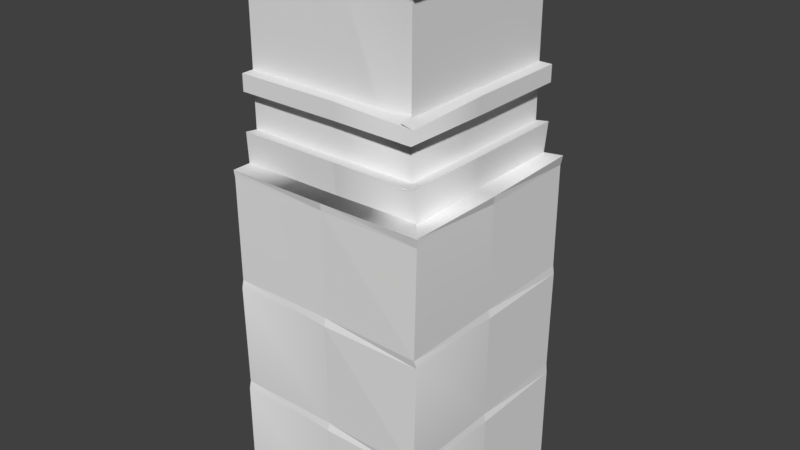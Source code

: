 # Source: Wall_Large1_Corner.blend  (saved by Blender 2.78.0; exported with 4.5.12 LTS)
import bpy
from mathutils import Matrix  # noqa: F401  (used for matrix-valued properties, if any)

bpy.ops.wm.read_factory_settings(use_empty=True)
scene = bpy.context.scene
scene.name = 'Scene'

# ---- collections
col_collection_1 = bpy.data.collections.new('Collection 1'); scene.collection.children.link(col_collection_1)

# ---- world
world_world = bpy.data.worlds.new('World'); scene.world = world_world
world_world.color = (0.05088, 0.05088, 0.05088)
world_world.use_sun_shadow = False
world_world.sun_shadow_jitter_overblur = 0.0
world_world.cycles.sampling_method = 'MANUAL'

# ---- meshes
me_scene_007 = bpy.data.meshes.new('Scene.007')
me_scene_007.from_pydata([(-196.8, 649.6, 2.445), (-196.8, 649.6, 39.57), (3.292, 649.6, 39.57), (203.1, 652.0, 40.79), (3.292, 634.7, 37.1), (-196.8, 634.7, 37.1), (-196.8, 1012.0, -18.85), (-110.3, 812.1, -18.85), (-128.0, 812.1, -18.85), (89.79, 812.1, -18.85), (72.17, 812.1, -18.85), (3.222, 649.6, 1.307), (-196.8, 780.0, -18.85), (3.19, 705.0, -18.85), (-196.8, 705.0, -18.85), (3.19, 780.0, -18.85), (-196.8, 1043.0, -18.85), (-196.8, 1043.0, -43.34), (-196.8, 1062.0, -18.85), (-196.8, 1062.0, -43.34), (-196.8, 1042.0, 7.368), (-196.8, 1012.0, 2.445), (3.223, 1043.0, -18.85), (3.223, 1012.0, 2.445), (3.19, 1012.0, -18.85), (-196.8, 780.0, 5.342), (-196.8, 812.1, 5.342), (-196.8, 812.1, -18.85), (-196.8, 708.4, 5.578), (-152.7, 649.6, 2.445), (3.19, 812.1, -18.85), (-38.67, 1043.0, -43.34), (-97.8, 1043.0, -43.34), (-73.8, 1043.0, -43.34), (3.223, 1063.0, -46.33), (167.9, 708.8, 7.617), (145.2, 705.0, -18.85), (145.2, 780.0, -18.85), (3.292, 1043.0, -43.34), (3.292, 1062.0, -18.85), (3.292, 1042.0, 7.368), (144.8, 1043.0, -17.54), (3.292, 780.0, 5.342), (3.292, 812.1, 5.342), (3.292, 708.4, 5.578), (47.45, 649.6, 2.445), (170.5, 1043.0, 5.565), (161.5, 1043.0, -43.34), (102.3, 1043.0, -43.34), (126.3, 1043.0, -43.34), (145.1, 1063.0, -46.33), (201.8, 634.9, 38.67), (-196.8, 433.7, 35.9), (-196.8, 418.7, 39.46), (3.292, 433.7, 35.9), (3.292, 418.7, 39.46), (203.3, 419.2, 38.98), (-196.8, 216.1, 35.9), (3.292, 216.1, 35.9), (-196.8, 201.1, 39.46), (3.292, 201.1, 39.46), (203.3, 201.6, 38.98), (-196.8, 1.605, 38.98), (203.3, 1.605, 38.98), (3.258, 1.605, 38.98), (165.7, 645.0, 37.98), (202.8, 649.6, -159.4), (204.1, 654.3, -359.5), (164.6, 649.6, -359.5), (200.4, 634.7, -159.4), (199.9, 435.2, -359.5), (144.4, 812.1, -45.79), (144.4, 812.1, -28.16), (144.4, 812.1, -359.5), (144.4, 812.1, -245.9), (144.4, 812.1, -228.3), (164.6, 649.6, -159.3), (144.4, 705.0, -159.3), (144.4, 780.0, -159.3), (144.4, 1062.0, -16.23), (119.9, 1062.0, -16.23), (165.7, 1012.0, 2.486), (144.4, 1043.0, -159.4), (165.7, 1012.0, -159.3), (144.4, 1012.0, -159.3), (165.7, 649.6, -3.443), (144.4, 812.1, -159.3), (119.9, 1043.0, -117.5), (119.9, 1043.0, -58.33), (119.9, 1043.0, -82.33), (116.9, 1063.0, -159.4), (170.2, 709.2, -359.5), (144.4, 705.0, -359.5), (144.4, 780.0, -359.5), (119.9, 1043.0, -159.4), (144.4, 1062.0, -159.4), (170.6, 1042.0, -159.4), (147.7, 1063.0, -359.5), (144.4, 1043.0, -359.5), (165.7, 1012.0, -359.5), (144.4, 1012.0, -359.5), (169.8, 780.0, -359.5), (168.6, 780.0, -159.4), (168.6, 812.1, -159.4), (169.8, 812.1, -359.5), (168.8, 708.4, -159.4), (165.7, 649.6, -203.6), (171.9, 1043.0, -359.5), (119.9, 1043.0, -317.6), (119.9, 1043.0, -258.5), (119.9, 1043.0, -282.5), (116.9, 1063.0, -359.5), (199.9, 635.2, -359.5), (199.1, 433.7, 40.72), (199.2, 433.7, -159.4), (202.7, 418.7, -159.4), (202.3, 419.2, -359.5), (199.1, 216.1, 40.72), (199.2, 216.1, -159.4), (200.5, 220.7, -359.5), (202.7, 201.1, -159.4), (202.3, 201.6, -359.5), (202.3, 1.605, -359.5), (202.2, 1.605, -159.4), (144.4, 953.7, -17.73), (144.4, 877.0, -17.73), (144.4, 842.4, -17.73), (144.4, 813.6, -17.73), (144.4, 1010.0, -17.73), (168.6, 806.9, 8.336), (164.7, 780.0, 8.336), (144.4, 780.0, 8.336), (148.4, 705.5, 8.336), (144.4, 812.1, 8.336)], [(47, 49), (48, 49), (38, 47), (38, 48), (45, 11), (29, 0), (106, 76)], [(2, 11, 0, 1), (1, 4, 2), (1, 5, 4), (3, 85, 11, 2), (2, 51, 3), (2, 4, 51), (113, 4, 54), (5, 54, 4), (113, 51, 4), (5, 52, 54), (6, 7, 30), (7, 6, 8), (8, 6, 27), (6, 30, 24), (24, 9, 72), (9, 24, 10), (10, 24, 30), (24, 72, 128), (11, 44, 28, 0), (12, 14, 13), (12, 13, 15), (18, 22, 39), (18, 16, 22), (6, 23, 21), (6, 24, 23), (42, 26, 25), (42, 43, 26), (44, 14, 28), (44, 13, 14), (5, 1, 0), (7, 43, 30), (43, 7, 8), (43, 8, 27), (43, 27, 26), (15, 25, 12), (15, 42, 25), (16, 40, 22), (16, 20, 40), (20, 23, 40), (20, 21, 23), (31, 17, 32), (31, 32, 33), (19, 39, 34), (19, 18, 39), (85, 35, 44, 11), (15, 13, 36), (15, 36, 37), (39, 41, 79), (39, 22, 41), (24, 81, 23), (24, 128, 81), (130, 43, 42), (130, 129, 43), (35, 13, 44), (35, 36, 13), (4, 2, 11), (9, 129, 72), (129, 9, 10), (129, 10, 30), (129, 30, 43), (37, 42, 15), (37, 130, 42), (22, 46, 41), (22, 40, 46), (40, 81, 46), (40, 23, 81), (34, 79, 50), (34, 39, 79), (52, 55, 54), (52, 53, 55), (54, 56, 113), (54, 55, 56), (117, 55, 58), (53, 58, 55), (117, 56, 55), (53, 57, 58), (57, 60, 58), (57, 59, 60), (58, 61, 117), (58, 60, 61), (63, 60, 64), (59, 64, 60), (63, 61, 60), (59, 62, 64), (66, 76, 65, 3), (3, 69, 66), (3, 51, 69), (67, 68, 76, 66), (66, 112, 67), (66, 69, 112), (70, 69, 114), (51, 114, 69), (70, 112, 69), (51, 113, 114), (71, 125, 126, 72), (72, 126, 127, 133), (84, 74, 73), (74, 84, 75), (75, 84, 86), (84, 73, 100), (76, 105, 35, 85, 65), (79, 82, 95), (79, 41, 82), (128, 83, 81), (128, 84, 83), (102, 129, 130), (102, 103, 129), (105, 132, 35), (105, 77, 36, 132), (51, 3, 65), (71, 103, 86), (103, 71, 72), (103, 72, 133), (103, 133, 129), (78, 130, 131), (78, 102, 130), (41, 96, 82), (41, 46, 96), (46, 83, 96), (46, 81, 83), (87, 88, 89), (80, 95, 90), (80, 79, 95), (68, 91, 105, 76), (78, 77, 92), (78, 92, 93), (95, 98, 97), (95, 82, 98), (84, 99, 83), (84, 100, 99), (101, 103, 102), (101, 104, 103), (91, 77, 105), (91, 92, 77), (69, 66, 76), (74, 104, 73), (104, 74, 75), (104, 75, 86), (104, 86, 103), (93, 102, 78), (93, 101, 102), (82, 107, 98), (82, 96, 107), (96, 99, 107), (96, 83, 99), (108, 94, 109), (108, 109, 110), (90, 97, 111), (90, 95, 97), (113, 115, 114), (113, 56, 115), (114, 116, 70), (114, 115, 116), (119, 115, 118), (56, 118, 115), (119, 116, 115), (56, 117, 118), (117, 120, 118), (117, 61, 120), (118, 121, 119), (118, 120, 121), (122, 120, 123), (61, 123, 120), (122, 121, 120), (61, 63, 123), (124, 125, 71, 86), (37, 36, 77), (131, 37, 77, 78), (84, 128, 124, 86)])
me_scene_007.polygons.foreach_set('use_smooth', [1, 1, 1, 1, 1, 1, 0, 1, 0, 1, 1, 1, 1, 1, 1, 1, 1, 1, 1, 1, 1, 1, 1, 1, 1, 1, 1, 1, 1, 1, 1, 1, 1, 1, 1, 1, 1, 1, 1, 1, 1, 1, 1, 1, 1, 1, 1, 1, 1, 1, 1, 1, 1, 1, 1, 1, 1, 1, 1, 1, 1, 1, 1, 1, 1, 1, 1, 1, 1, 1, 1, 1, 0, 1, 0, 1, 1, 1, 1, 1, 0, 1, 0, 1, 1, 1, 1, 1, 1, 1, 0, 1, 0, 1, 1, 1, 1, 1, 1, 1, 1, 1, 1, 1, 1, 1, 1, 1, 1, 1, 1, 1, 1, 1, 1, 1, 1, 1, 1, 1, 1, 1, 1, 1, 1, 1, 1, 1, 1, 1, 1, 1, 1, 1, 1, 1, 1, 1, 1, 1, 1, 1, 1, 1, 1, 1, 1, 1, 1, 1, 1, 1, 1, 0, 1, 0, 1, 1, 1, 1, 1, 0, 1, 0, 1, 1, 1, 1, 1])
_k = set([(0, 1), (0, 5), (0, 11), (0, 28), (0, 29), (1, 2), (1, 4), (1, 5), (2, 3), (2, 4), (2, 51), (3, 51), (3, 65), (3, 66), (3, 69), (4, 11), (6, 21), (6, 24), (7, 8), (7, 30), (8, 27), (9, 10), (9, 72), (10, 30), (11, 44), (11, 45), (11, 85), (12, 15), (12, 25), (13, 14), (13, 36), (13, 44), (14, 28), (15, 37), (15, 42), (16, 18), (16, 20), (16, 22), (17, 32), (18, 19), (18, 39), (19, 34), (20, 21), (20, 40), (21, 23), (22, 39), (22, 40), (22, 41), (23, 24), (23, 40), (23, 81), (24, 128), (25, 26), (25, 42), (26, 27), (26, 43), (28, 44), (30, 43), (31, 32), (34, 39), (34, 50), (35, 36), (35, 44), (35, 105), (36, 77), (37, 130), (38, 48), (39, 79), (40, 46), (41, 46), (41, 79), (41, 82), (42, 43), (42, 130), (43, 129), (46, 81), (46, 96), (50, 79), (51, 65), (52, 53), (52, 54), (52, 55), (54, 55), (54, 56), (54, 113), (56, 113), (57, 58), (57, 59), (57, 60), (58, 60), (58, 61), (58, 117), (61, 117), (62, 64), (63, 64), (63, 123), (65, 76), (66, 67), (66, 69), (66, 112), (67, 112), (68, 76), (68, 91), (69, 76), (70, 114), (70, 116), (71, 72), (71, 86), (72, 129), (72, 133), (73, 74), (73, 104), (74, 75), (75, 86), (76, 105), (76, 106), (77, 92), (77, 105), (78, 93), (78, 102), (78, 131), (79, 80), (79, 95), (80, 90), (81, 83), (81, 128), (82, 95), (82, 96), (82, 98), (83, 84), (83, 96), (83, 99), (84, 100), (84, 128), (86, 103), (87, 88), (90, 95), (90, 111), (91, 92), (91, 105), (93, 101), (94, 109), (95, 97), (96, 107), (97, 98), (97, 111), (98, 107), (99, 100), (99, 107), (101, 102), (101, 104), (102, 103), (102, 130), (103, 104), (103, 129), (108, 109), (113, 114), (113, 115), (114, 115), (114, 116), (117, 118), (117, 120), (118, 119), (118, 120), (118, 121), (119, 121), (122, 123)])
me_scene_007.attributes.new('sharp_edge', 'BOOLEAN', 'EDGE').data.foreach_set('value', [ (min(e.vertices), max(e.vertices)) in _k for e in me_scene_007.edges])
_uv = me_scene_007.uv_layers.new(name='UVSet0')
_uv.uv.foreach_set('vector', [0.3952, 0.5218, 0.3889, 0.5218, 0.3889, 0.5581, 0.3952, 0.5581, 0.3952, 0.5581, 0.3979, 0.5218, 0.3952, 0.5218, 0.3952, 0.5581, 0.3979, 0.5581, 0.3979, 0.5218, 0.3952, 0.5218, 0.3889, 0.5218, 0.3889, 0.5581, 0.3952, 0.5581, 0.3952, 0.5581, 0.3979, 0.5218, 0.3952, 0.5218, 0.3952, 0.5581, 0.3979, 0.5581, 0.3979, 0.5218, 0.3748, 0.8131, 0.313, 0.8748, 0.3129, 0.8131, 0.3132, 0.8748, 0.3751, 0.8131, 0.3751, 0.8748, 0.3748, 0.8131, 0.3748, 0.8749, 0.313, 0.8748, 0.3132, 0.8748, 0.3132, 0.8131, 0.3751, 0.8131, 0.3128, 0.8749, 0.3398, 0.8126, 0.3753, 0.8126, 0.3398, 0.8126, 0.3128, 0.8749, 0.3343, 0.8126, 0.3343, 0.8126, 0.3128, 0.8749, 0.3128, 0.8126, 0.3128, 0.8749, 0.3753, 0.8126, 0.3753, 0.8749, 0.3128, 0.8749, 0.3398, 0.8126, 0.3753, 0.8126, 0.3398, 0.8126, 0.3128, 0.8749, 0.3343, 0.8126, 0.3343, 0.8126, 0.3128, 0.8749, 0.3128, 0.8126, 0.3128, 0.8749, 0.3753, 0.8126, 0.3753, 0.8749, 0.3983, 0.5011, 0.3983, 0.5106, 0.4375, 0.5106, 0.4375, 0.5011, 0.4608, 0.5273, 0.4608, 0.5148, 0.5, 0.5148, 0.4608, 0.5273, 0.5, 0.5148, 0.5, 0.5273, 0.4375, 0.5448, 0.3983, 0.548, 0.3983, 0.5448, 0.4375, 0.5448, 0.4375, 0.548, 0.3983, 0.548, 0.4375, 0.5617, 0.3983, 0.5575, 0.4375, 0.5575, 0.4375, 0.5617, 0.3983, 0.5617, 0.3983, 0.5575, 0.3842, 0.5582, 0.3796, 0.5219, 0.3842, 0.5219, 0.3842, 0.5582, 0.3796, 0.5582, 0.3796, 0.5219, 0.3983, 0.5106, 0.4375, 0.5148, 0.4375, 0.5106, 0.3983, 0.5106, 0.3983, 0.5148, 0.4375, 0.5148, 0.3952, 0.5191, 0.3952, 0.5218, 0.3889, 0.5218, 0.3757, 0.5376, 0.3796, 0.5582, 0.3757, 0.5582, 0.3796, 0.5582, 0.3757, 0.5376, 0.3757, 0.5344, 0.3796, 0.5582, 0.3757, 0.5344, 0.3757, 0.5219, 0.3796, 0.5582, 0.3757, 0.5219, 0.3796, 0.5219, 0.3881, 0.5582, 0.3842, 0.5219, 0.3881, 0.5219, 0.3881, 0.5582, 0.3842, 0.5582, 0.3842, 0.5219, 0.4375, 0.548, 0.3983, 0.5523, 0.3983, 0.548, 0.4375, 0.548, 0.4375, 0.5523, 0.3983, 0.5523, 0.4375, 0.5523, 0.3983, 0.5575, 0.3983, 0.5523, 0.4375, 0.5523, 0.4375, 0.5575, 0.3983, 0.5575, 0.4065, 0.5368, 0.4375, 0.5368, 0.4181, 0.5368, 0.4065, 0.5368, 0.4181, 0.5368, 0.4134, 0.5368, 0.4375, 0.54, 0.3983, 0.5448, 0.3983, 0.54, 0.4375, 0.54, 0.4375, 0.5448, 0.3983, 0.5448, 0.3983, 0.5011, 0.3983, 0.5106, 0.4375, 0.5106, 0.4375, 0.5011, 0.3982, 0.5273, 0.3982, 0.5148, 0.4374, 0.5148, 0.3982, 0.5273, 0.4374, 0.5148, 0.4374, 0.5273, 0.4375, 0.5448, 0.3983, 0.548, 0.3983, 0.5448, 0.4375, 0.5448, 0.4375, 0.548, 0.3983, 0.548, 0.4375, 0.5617, 0.3983, 0.5575, 0.4375, 0.5575, 0.4375, 0.5617, 0.3983, 0.5617, 0.3983, 0.5575, 0.3842, 0.5582, 0.3796, 0.5219, 0.3842, 0.5219, 0.3842, 0.5582, 0.3796, 0.5582, 0.3796, 0.5219, 0.3983, 0.5106, 0.4375, 0.5148, 0.4375, 0.5106, 0.3983, 0.5106, 0.3983, 0.5148, 0.4375, 0.5148, 0.3952, 0.5191, 0.3952, 0.5218, 0.3889, 0.5218, 0.3757, 0.5376, 0.3796, 0.5582, 0.3757, 0.5582, 0.3796, 0.5582, 0.3757, 0.5376, 0.3757, 0.5344, 0.3796, 0.5582, 0.3757, 0.5344, 0.3757, 0.5219, 0.3796, 0.5582, 0.3757, 0.5219, 0.3796, 0.5219, 0.3881, 0.5582, 0.3842, 0.5219, 0.3881, 0.5219, 0.3881, 0.5582, 0.3842, 0.5582, 0.3842, 0.5219, 0.4375, 0.548, 0.3983, 0.5523, 0.3983, 0.548, 0.4375, 0.548, 0.4375, 0.5523, 0.3983, 0.5523, 0.4375, 0.5523, 0.3983, 0.5575, 0.3983, 0.5523, 0.4375, 0.5523, 0.4375, 0.5575, 0.3983, 0.5575, 0.4375, 0.54, 0.3983, 0.5448, 0.3983, 0.54, 0.4375, 0.54, 0.4375, 0.5448, 0.3983, 0.5448, 0.3952, 0.5581, 0.3979, 0.5218, 0.3952, 0.5218, 0.3952, 0.5581, 0.3979, 0.5581, 0.3979, 0.5218, 0.3952, 0.5581, 0.3979, 0.5218, 0.3952, 0.5218, 0.3952, 0.5581, 0.3979, 0.5581, 0.3979, 0.5218, 0.3748, 0.8131, 0.313, 0.8748, 0.3129, 0.8131, 0.3132, 0.8748, 0.3751, 0.8131, 0.3751, 0.8748, 0.3748, 0.8131, 0.3748, 0.8749, 0.313, 0.8748, 0.3132, 0.8748, 0.3132, 0.8131, 0.3751, 0.8131, 0.3952, 0.5581, 0.3979, 0.5218, 0.3952, 0.5218, 0.3952, 0.5581, 0.3979, 0.5581, 0.3979, 0.5218, 0.3952, 0.5581, 0.3979, 0.5218, 0.3952, 0.5218, 0.3952, 0.5581, 0.3979, 0.5581, 0.3979, 0.5218, 0.3748, 0.8131, 0.313, 0.8748, 0.3129, 0.8131, 0.3132, 0.8748, 0.3751, 0.8131, 0.3751, 0.8748, 0.3748, 0.8131, 0.3748, 0.8749, 0.313, 0.8748, 0.3132, 0.8748, 0.3132, 0.8131, 0.3751, 0.8131, 0.3952, 0.5218, 0.3889, 0.5218, 0.3889, 0.5581, 0.3952, 0.5581, 0.3952, 0.5581, 0.3979, 0.5218, 0.3952, 0.5218, 0.3952, 0.5581, 0.3979, 0.5581, 0.3979, 0.5218, 0.3952, 0.5218, 0.3889, 0.5218, 0.3889, 0.5581, 0.3952, 0.5581, 0.3952, 0.5581, 0.3979, 0.5218, 0.3952, 0.5218, 0.3952, 0.5581, 0.3979, 0.5581, 0.3979, 0.5218, 0.3748, 0.8131, 0.313, 0.8748, 0.3129, 0.8131, 0.3132, 0.8748, 0.3751, 0.8131, 0.3751, 0.8748, 0.3748, 0.8131, 0.3748, 0.8749, 0.313, 0.8748, 0.3132, 0.8748, 0.3132, 0.8131, 0.3751, 0.8131, 0.3398, 0.8126, 0.331, 0.8328, 0.331, 0.8221, 0.3343, 0.8126, 0.3343, 0.8126, 0.331, 0.8221, 0.331, 0.8131, 0.3229, 0.8126, 0.3128, 0.8749, 0.3398, 0.8126, 0.3753, 0.8126, 0.3398, 0.8126, 0.3128, 0.8749, 0.3343, 0.8126, 0.3343, 0.8126, 0.3128, 0.8749, 0.3128, 0.8126, 0.3128, 0.8749, 0.3753, 0.8126, 0.3753, 0.8749, 0.3983, 0.5011, 0.3983, 0.5106, 0.4312, 0.5106, 0.4311, 0.5021, 0.4375, 0.5011, 0.4375, 0.5448, 0.3983, 0.548, 0.3983, 0.5448, 0.4375, 0.5448, 0.4375, 0.548, 0.3983, 0.548, 0.4375, 0.5617, 0.3983, 0.5575, 0.4375, 0.5575, 0.4375, 0.5617, 0.3983, 0.5617, 0.3983, 0.5575, 0.3842, 0.5582, 0.3803, 0.5278, 0.3842, 0.5278, 0.3842, 0.5582, 0.3796, 0.5582, 0.3803, 0.5278, 0.3983, 0.5106, 0.4312, 0.5141, 0.4312, 0.5106, 0.3983, 0.5106, 0.3983, 0.5148, 0.4312, 0.5148, 0.4312, 0.5141, 0.3952, 0.5191, 0.3952, 0.5218, 0.3889, 0.5218, 0.3757, 0.5376, 0.3796, 0.5582, 0.3757, 0.5582, 0.3796, 0.5582, 0.3757, 0.5376, 0.3757, 0.5344, 0.3796, 0.5582, 0.3757, 0.5344, 0.3764, 0.5278, 0.3796, 0.5582, 0.3764, 0.5278, 0.3796, 0.5278, 0.3881, 0.5582, 0.3849, 0.5278, 0.3881, 0.5278, 0.3881, 0.5582, 0.3842, 0.5582, 0.3849, 0.5278, 0.4375, 0.548, 0.3983, 0.5523, 0.3983, 0.548, 0.4375, 0.548, 0.4375, 0.5523, 0.3983, 0.5523, 0.4375, 0.5523, 0.3983, 0.5575, 0.3983, 0.5523, 0.4375, 0.5523, 0.4375, 0.5575, 0.3983, 0.5575, 0.4065, 0.5368, 0.4181, 0.5368, 0.4134, 0.5368, 0.4375, 0.54, 0.3983, 0.5448, 0.3983, 0.54, 0.4375, 0.54, 0.4375, 0.5448, 0.3983, 0.5448, 0.3983, 0.5011, 0.3983, 0.5106, 0.4375, 0.5106, 0.4375, 0.5011, 0.3982, 0.5273, 0.3982, 0.5148, 0.4374, 0.5148, 0.3982, 0.5273, 0.4374, 0.5148, 0.4374, 0.5273, 0.4375, 0.5448, 0.3983, 0.548, 0.3983, 0.5448, 0.4375, 0.5448, 0.4375, 0.548, 0.3983, 0.548, 0.4375, 0.5617, 0.3983, 0.5575, 0.4375, 0.5575, 0.4375, 0.5617, 0.3983, 0.5617, 0.3983, 0.5575, 0.3842, 0.5582, 0.3796, 0.5219, 0.3842, 0.5219, 0.3842, 0.5582, 0.3796, 0.5582, 0.3796, 0.5219, 0.3983, 0.5106, 0.4375, 0.5148, 0.4375, 0.5106, 0.3983, 0.5106, 0.3983, 0.5148, 0.4375, 0.5148, 0.3952, 0.5191, 0.3952, 0.5218, 0.3889, 0.5218, 0.3757, 0.5376, 0.3796, 0.5582, 0.3757, 0.5582, 0.3796, 0.5582, 0.3757, 0.5376, 0.3757, 0.5344, 0.3796, 0.5582, 0.3757, 0.5344, 0.3757, 0.5219, 0.3796, 0.5582, 0.3757, 0.5219, 0.3796, 0.5219, 0.3881, 0.5582, 0.3842, 0.5219, 0.3881, 0.5219, 0.3881, 0.5582, 0.3842, 0.5582, 0.3842, 0.5219, 0.4375, 0.548, 0.3983, 0.5523, 0.3983, 0.548, 0.4375, 0.548, 0.4375, 0.5523, 0.3983, 0.5523, 0.4375, 0.5523, 0.3983, 0.5575, 0.3983, 0.5523, 0.4375, 0.5523, 0.4375, 0.5575, 0.3983, 0.5575, 0.4065, 0.5368, 0.4375, 0.5368, 0.4181, 0.5368, 0.4065, 0.5368, 0.4181, 0.5368, 0.4134, 0.5368, 0.4375, 0.54, 0.3983, 0.5448, 0.3983, 0.54, 0.4375, 0.54, 0.4375, 0.5448, 0.3983, 0.5448, 0.3952, 0.5581, 0.3979, 0.5218, 0.3952, 0.5218, 0.3952, 0.5581, 0.3979, 0.5581, 0.3979, 0.5218, 0.3952, 0.5581, 0.3979, 0.5218, 0.3952, 0.5218, 0.3952, 0.5581, 0.3979, 0.5581, 0.3979, 0.5218, 0.3748, 0.8131, 0.313, 0.8748, 0.3129, 0.8131, 0.3132, 0.8748, 0.3751, 0.8131, 0.3751, 0.8748, 0.3748, 0.8131, 0.3748, 0.8749, 0.313, 0.8748, 0.3132, 0.8748, 0.3132, 0.8131, 0.3751, 0.8131, 0.3952, 0.5581, 0.3979, 0.5218, 0.3952, 0.5218, 0.3952, 0.5581, 0.3979, 0.5581, 0.3979, 0.5218, 0.3952, 0.5581, 0.3979, 0.5218, 0.3952, 0.5218, 0.3952, 0.5581, 0.3979, 0.5581, 0.3979, 0.5218, 0.3748, 0.8131, 0.313, 0.8748, 0.3129, 0.8131, 0.3132, 0.8748, 0.3751, 0.8131, 0.3751, 0.8748, 0.3748, 0.8131, 0.3748, 0.8749, 0.313, 0.8748, 0.3132, 0.8748, 0.3132, 0.8131, 0.3751, 0.8131, 0.331, 0.8567, 0.331, 0.8328, 0.3398, 0.8126, 0.3753, 0.8126, 0.4672, 0.5253, 0.4672, 0.5148, 0.5, 0.5148, 0.4672, 0.5273, 0.4672, 0.5253, 0.5, 0.5148, 0.5, 0.5273, 0.3753, 0.8749, 0.331, 0.8741, 0.331, 0.8567, 0.3753, 0.8126])
me_scene_007.use_remesh_preserve_volume = False
me_scene_007.use_remesh_preserve_attributes = False
me_scene_007.use_mirror_vertex_groups = False
me_scene_007.update()
me_scene_007.normals_split_custom_set([tuple(v) for v in zip(*[iter([-0.0173, 0.9991, -0.03926, -0.0364, 0.9993, 0.002282, 0.01363, 0.9984, 0.05555, 0.01182, 0.998, -0.06184, -0.005807, -0.2326, 0.9726, -0.005371, -0.2326, 0.9726, -0.005407, -0.2326, 0.9726, 0.006899, -0.0712, 0.9974, 0.01295, 0.003687, 0.9999, -0.03634, 0.01511, 0.9992, 0.01485, 0.9993, -0.03341, -0.02169, 0.9993, -0.02984, -0.004493, 0.9999, 0.01145, 0.03227, 0.9986, -0.04221, -0.01009, -0.1931, 0.9811, -0.01158, -0.1929, 0.9811, -0.01486, -0.1925, 0.9812, -0.0007859, -0.07119, 0.9975, -0.0008559, -0.07119, 0.9975, -0.0007633, -0.07119, 0.9975, -0.0246, -0.005988, 0.9997, -0.0246, -0.005988, 0.9997, -0.0246, -0.005988, 0.9997, 0.01295, 0.003687, 0.9999, 0.0, -0.00599, 1.0, -0.03634, 0.01511, 0.9992, -0.007923, 0.01027, 0.9999, -0.007923, 0.01027, 0.9999, -0.007923, 0.01027, 0.9999, 0.01295, 0.003687, 0.9999, 0.0, -0.00599, 1.0, 0.0, -0.00599, 1.0, 2.61e-07, 1.474e-07, 1.0, 5.437e-07, 4.064e-07, 1.0, -3.789e-07, 1.996e-08, 1.0, 5.437e-07, 4.064e-07, 1.0, 2.61e-07, 1.474e-07, 1.0, 5.314e-07, 3.868e-07, 1.0, 5.314e-07, 3.868e-07, 1.0, 2.61e-07, 1.474e-07, 1.0, 4.966e-07, 4.006e-07, 1.0, 2.61e-07, 1.474e-07, 1.0, -3.789e-07, 1.996e-08, 1.0, 0.008583, -0.01099, 0.9999, 0.008583, -0.01099, 0.9999, 0.1059, 0.04585, 0.9933, 0.09923, 0.02377, 0.9948, 0.1059, 0.04585, 0.9933, 0.008583, -0.01099, 0.9999, -6.915e-08, 1.84e-07, 1.0, -6.915e-08, 1.84e-07, 1.0, 0.008583, -0.01099, 0.9999, -3.789e-07, 1.996e-08, 1.0, 0.008583, -0.01099, 0.9999, 0.09923, 0.02377, 0.9948, -0.00883, -0.05271, 0.9986, 0.003028, -0.06229, 0.9981, 0.003154, -0.06187, 0.9981, 0.002676, -0.06348, 0.998, 0.001801, -0.06331, 0.998, 9.702e-07, 9.732e-08, 1.0, 1.103e-06, 4.574e-07, 1.0, 3.268e-07, -9.381e-07, 1.0, 9.702e-07, 9.732e-08, 1.0, 3.268e-07, -9.381e-07, 1.0, 2.602e-07, -1.118e-06, 1.0, -0.007021, -0.07188, 0.9974, 0.006832, 0.0684, 0.9976, 0.007914, 0.07785, 0.9969, -0.007021, -0.07188, 0.9974, -0.007984, -0.08178, 0.9966, 0.006832, 0.0684, 0.9976, -1.427e-12, -1.0, 5.965e-07, -1.034e-13, -1.0, 8.248e-06, -1.53e-12, -1.0, 0.0, -1.427e-12, -1.0, 5.965e-07, 0.0, -1.0, 8.846e-06, -1.034e-13, -1.0, 8.248e-06, 0.0, -4.749e-07, 1.0, 0.0, -4.749e-07, 1.0, 0.0, -4.749e-07, 1.0, 0.0, -4.749e-07, 1.0, 0.0, -4.749e-07, 1.0, 0.0, -4.749e-07, 1.0, -0.001626, 0.9921, -0.1254, 0.001668, 0.9886, -0.1506, 0.001994, 0.9882, -0.1531, -0.001626, 0.9921, -0.1254, -0.001939, 0.9924, -0.1229, 0.001668, 0.9886, -0.1506, -1.0, -0.001364, -0.0005897, -1.0, 0.0, 0.0, -1.0, -0.001364, -0.0005897, -2.219e-12, 1.0, 3.765e-06, -3.505e-08, 1.0, -7.211e-06, -2.713e-12, 1.0, -7.622e-06, -3.505e-08, 1.0, -7.211e-06, -2.219e-12, 1.0, 3.765e-06, -8.352e-07, 1.0, -8.573e-06, -3.505e-08, 1.0, -7.211e-06, -8.352e-07, 1.0, -8.573e-06, -6.783e-08, 1.0, -4.552e-06, -3.505e-08, 1.0, -7.211e-06, -6.783e-08, 1.0, -4.552e-06, 0.0, 1.0, -4.151e-06, 6.994e-08, -1.0, 5.626e-07, 8.453e-07, -1.0, 6.799e-06, 9.155e-07, -1.0, 7.364e-06, 6.994e-08, -1.0, 5.626e-07, 0.0, -1.0, 0.0, 8.453e-07, -1.0, 6.799e-06, 0.001155, 1.0, 0.008542, -0.001054, 0.9997, 0.02493, -0.001302, 0.9996, 0.02659, 0.001155, 1.0, 0.008542, 0.001384, 1.0, 0.006832, -0.001054, 0.9997, 0.02493, -0.002343, -0.176, 0.9844, 0.002313, -0.1462, 0.9893, 0.00289, -0.1426, 0.9898, -0.002343, -0.176, 0.9844, -0.002905, -0.1797, 0.9837, 0.002313, -0.1462, 0.9893, 0.0, 0.0, -1.0, 0.0, 0.0, -1.0, 4.788e-05, -1.0, -0.009252, 4.767e-05, 1.0, 0.009252, -4.796e-05, 1.0, 0.009252, 4.788e-05, 1.0, 0.009252, -0.0002768, 1.0, 0.002256, -0.002962, 0.9997, 0.0242, -0.003211, 0.9997, 0.02624, -0.0002768, 1.0, 0.002256, 0.0, 1.0, -6.377e-06, -0.002962, 0.9997, 0.0242, 0.6827, -0.1312, 0.7188, 0.6711, -0.1307, 0.7298, 0.008219, -0.1297, 0.9915, 0.007318, -0.1295, 0.9915, 2.602e-07, -1.118e-06, 1.0, 3.268e-07, -9.381e-07, 1.0, 0.709, -1.055e-06, 0.7052, 2.602e-07, -1.118e-06, 1.0, 0.709, -1.055e-06, 0.7052, 0.9234, 0.008061, 0.3839, -0.01728, -0.07746, 0.9968, -0.01233, 0.007025, 0.9999, -0.01121, 0.0107, 0.9999, -0.01728, -0.07746, 0.9968, -0.0173, -0.08174, 0.9965, -0.01233, 0.007025, 0.9999, -0.001428, -0.9999, 0.01089, -0.01496, -0.9934, 0.114, 3.742e-07, -1.0, 1.806e-05, -0.001428, -0.9999, 0.01089, -0.01802, -0.9904, 0.1372, -0.01496, -0.9934, 0.114, 0.6525, -0.0951, 0.7518, -0.01849, 0.0002807, 0.9998, -0.01855, -4.749e-07, 0.9998, 0.6525, -0.0951, 0.7518, 0.7204, -0.09201, 0.6874, -0.01849, 0.0002807, 0.9998, 0.0008583, 0.9916, -0.1293, 0.0009487, 0.9885, -0.1511, 0.001154, 0.9882, -0.1531, 0.0008583, 0.9916, -0.1293, 0.007539, 0.9916, -0.1295, 0.0009487, 0.9885, -0.1511, -1.0, -0.00167, 0.001247, -1.0, -0.0003013, 0.001826, -1.0, -0.00167, 0.001248, 0.0033, 0.9839, 0.1786, 0.01929, 0.9927, 0.1189, 0.02163, 0.9917, 0.1269, 0.01929, 0.9927, 0.1189, 0.0033, 0.9839, 0.1786, -1.623e-07, 0.9822, 0.1878, 0.01929, 0.9927, 0.1189, -1.623e-07, 0.9822, 0.1878, 0.02816, 0.9994, 0.01975, 0.01929, 0.9927, 0.1189, 0.02816, 0.9994, 0.01975, 0.03144, 0.9995, -0.0001315, 0.0, -1.0, 3.466e-06, 0.0, -1.0, 1.965e-06, 0.0, -1.0, 1.746e-06, 0.0, -1.0, 3.466e-06, 0.0, -1.0, 3.609e-06, 0.0, -1.0, 1.965e-06, -6.038e-05, 1.0, 0.007774, 0.0007115, 0.9998, 0.01789, 0.005653, 0.9999, 0.01589, -6.038e-05, 1.0, 0.007774, -2.581e-05, 1.0, 0.006833, 0.0007115, 0.9998, 0.01789, -0.001318, -0.1692, 0.9856, 0.01421, -0.09425, 0.9954, 0.01481, -0.08405, 0.9964, -0.001318, -0.1692, 0.9856, -0.003171, -0.1797, 0.9837, 0.01421, -0.09425, 0.9954, -0.0004215, 0.9997, 0.02592, -5.912e-05, 0.9997, 0.02423, 0.0, 0.9997, 0.02396, -0.0004215, 0.9997, 0.02592, -0.0004867, 0.9997, 0.02623, -5.912e-05, 0.9997, 0.02423, -0.005864, 0.1614, 0.9869, -0.005422, 0.1613, 0.9869, -0.005407, 0.1613, 0.9869, 0.006965, 0.3198, 0.9475, 0.01413, 0.2029, 0.9791, -0.03672, 0.02261, 0.9991, -0.02978, -0.1963, 0.9801, -0.0229, -0.1965, 0.9802, -0.01087, -0.1953, 0.9807, 0.008509, 0.3198, 0.9474, 0.008434, 0.3198, 0.9474, 0.008521, 0.3198, 0.9474, -0.0246, -0.01756, 0.9995, -0.0246, -0.01756, 0.9995, -0.0246, -0.01756, 0.9995, 0.01413, 0.2029, 0.9791, 0.0, -0.01756, 0.9998, -0.03672, 0.02261, 0.9991, 0.002355, 0.008503, 1.0, 0.002355, 0.008503, 1.0, 0.002355, 0.008503, 1.0, 0.01413, 0.2029, 0.9791, 0.0, -0.01756, 0.9998, 0.0, -0.01756, 0.9998, -0.005864, 0.1614, 0.9869, -0.005422, 0.1613, 0.9869, -0.005407, 0.1613, 0.9869, 0.006965, 0.3198, 0.9475, 0.01407, 0.21, 0.9776, -0.0367, 0.03708, 0.9986, -0.02978, -0.1963, 0.9801, -0.0229, -0.1965, 0.9802, -0.01087, -0.1953, 0.9807, 0.008509, 0.3198, 0.9474, 0.008434, 0.3198, 0.9474, 0.008521, 0.3198, 0.9474, 2.447e-07, -0.002383, 1.0, 2.447e-07, -0.002383, 1.0, 2.447e-07, -0.002383, 1.0, 0.01407, 0.21, 0.9776, 1.221e-07, -0.002383, 1.0, -0.0367, 0.03708, 0.9986, 0.002377, -1.146e-07, 1.0, 0.002377, -1.146e-07, 1.0, 0.002377, -1.146e-07, 1.0, 0.01407, 0.21, 0.9776, 2.447e-07, -0.002383, 1.0, 1.221e-07, -0.002383, 1.0, -0.1299, 0.9913, 0.02281, -0.0899, 0.995, 0.04379, -0.03804, 0.9993, -0.003669, -0.1549, 0.9879, -0.01022, 0.9726, -0.2325, 0.007272, 0.9726, -0.2326, 0.006562, 0.9726, -0.2326, 0.006083, 0.9997, 0.02012, -0.01119, 0.9988, 0.04916, -0.008171, 0.9994, 0.01933, 0.0287, -0.05782, 0.9983, -0.01179, -0.06566, 0.9975, 0.02582, -0.02282, 0.9997, 0.009295, -0.07662, 0.9967, -0.027, 0.9586, -0.2847, 0.006543, 0.9586, -0.2847, 0.006594, 0.9586, -0.2847, 0.006715, 0.9974, -0.07118, -0.009463, 0.9974, -0.07118, -0.009402, 0.9974, -0.07119, -0.009495, 1.0, -0.00599, 0.003648, 1.0, -0.00599, 0.003648, 1.0, -0.00599, 0.003648, 0.9988, 0.04916, -0.008171, 0.9999, -0.009716, -0.003658, 0.9994, 0.01933, 0.0287, 1.0, -1.953e-07, -0.002325, 1.0, -1.953e-07, -0.002325, 1.0, -1.953e-07, -0.002325, 0.9988, 0.04916, -0.008171, 0.9999, -0.01337, 5.222e-05, 0.9999, -0.009716, -0.003658, 1.0, 4.051e-07, 5.177e-05, 1.0, 5.595e-07, 5.164e-05, 1.0, -1.451e-07, 5.188e-05, 1.0, -5.426e-07, 5.126e-05, 1.0, -5.426e-07, 5.126e-05, 1.0, -1.451e-07, 5.188e-05, 1.0, -1.376e-06, 4.994e-05, 1.0, -1.376e-06, 4.994e-05, 1.0, -3.05e-07, 5.222e-05, 1.0, 1.084e-07, 5.173e-05, 1.0, -6.05e-08, 5.188e-05, 1.0, 1.084e-07, 5.173e-05, 1.0, -3.05e-07, 5.222e-05, 1.0, -1.403e-07, 5.239e-05, 1.0, -1.403e-07, 5.239e-05, 1.0, -3.05e-07, 5.222e-05, 1.0, -1.25e-07, 5.25e-05, 1.0, -3.05e-07, 5.222e-05, 1.0, -6.05e-08, 5.188e-05, 1.0, -2.928e-07, 5.215e-05, 0.9985, -0.05485, -0.001076, 0.9985, -0.05443, -0.001206, 0.6711, -0.1307, 0.7298, 0.6827, -0.1312, 0.7188, 0.9985, -0.05496, 8.467e-05, 0.9985, -0.05492, 2.183e-05, 0.9975, 0.06997, -0.006976, 0.9969, 0.07785, -0.007841, 0.9985, -0.05492, 2.183e-05, 0.998, -0.06304, 0.003539, 0.9975, 0.06997, -0.006976, 0.1055, -0.9944, -0.001086, 0.01076, -0.9998, -0.01542, 0.1126, -0.9936, 8.029e-06, 0.1055, -0.9944, -0.001086, -1.991e-05, -0.9999, -0.01704, 0.01076, -0.9998, -0.01542, 0.9999, -0.01473, 0.002417, 0.7204, -0.09201, 0.6874, 0.6525, -0.0951, 0.7518, 0.9999, -0.01473, 0.002417, 1.0, -1.449e-06, 5.22e-05, 0.7204, -0.09201, 0.6874, -0.131, 0.9914, 0.001495, -0.1738, 0.9848, -0.003292, -0.1797, 0.9837, -0.004797, -0.131, 0.9914, 0.001495, -0.1268, 0.9919, 0.002021, -0.1381, 0.9903, -0.01472, -0.1738, 0.9848, -0.003292, -0.05263, -0.1206, 0.9913, -0.05222, -0.1191, 0.9915, -0.05259, -0.1206, 0.9913, -5.046e-06, 1.0, 5.822e-06, 0.01963, 0.9998, 0.002831, -5.046e-06, 1.0, -1.422e-06, 0.01963, 0.9998, 0.002831, -5.046e-06, 1.0, 5.822e-06, 3.502e-06, 1.0, -6.16e-07, 0.01963, 0.9998, 0.002831, 3.502e-06, 1.0, -6.16e-07, 0.1912, 0.9812, 0.02759, 0.01963, 0.9998, 0.002831, 0.1912, 0.9812, 0.02759, 0.21, 0.9772, 0.03029, 4.599e-07, -1.0, 3.568e-07, 5.478e-06, -1.0, -1.002e-06, 6.021e-06, -1.0, -1.149e-06, 4.599e-07, -1.0, 3.568e-07, 0.0, -1.0, 4.813e-07, 5.478e-06, -1.0, -1.002e-06, 0.001261, 1.0, -0.00442, 0.02396, 0.9997, 0.0008386, 0.02659, 0.9996, 0.001257, 0.001261, 1.0, -0.00442, 0.001454, 1.0, -0.008927, 0.02396, 0.9997, 0.0008386, 0.985, -0.1725, 0.001023, 0.9893, -0.1457, -0.001548, 0.9898, -0.1426, -0.002049, 0.985, -0.1725, 0.001023, 0.9845, -0.1756, 0.002276, 0.9893, -0.1457, -0.001548, 1.0, -0.009252, 4.586e-06, 1.0, -0.009252, 0.0001001, 1.0, -0.009252, 4.463e-06, 0.003133, 1.0, 0.0005364, 0.02341, 0.9997, 0.004006, 0.02624, 0.9996, 0.004491, 0.003133, 1.0, 0.0005364, -4.985e-06, 1.0, -5.549e-07, 0.02341, 0.9997, 0.004006, 0.9966, -0.08247, 0.00298, 0.9966, -0.08205, 0.002856, 0.9965, -0.08366, 0.00333, 0.9965, -0.08349, 0.004206, 1.0, 0.006144, -0.002699, 1.0, 0.004224, -0.002699, 1.0, -1.3e-06, 5.215e-05, 1.0, 0.006144, -0.002699, 1.0, -1.3e-06, 5.215e-05, 1.0, -1.3e-06, 5.215e-05, 0.9966, -0.08174, 0.008281, 0.9966, -0.08179, 0.00803, 0.9966, -0.08179, 0.008029, 0.9966, -0.08174, 0.008281, 0.9966, -0.08177, 0.008139, 0.9966, -0.08179, 0.00803, 5.733e-06, -1.0, -3.667e-07, 5.733e-06, -1.0, 8.236e-07, 5.733e-06, -1.0, -4.596e-07, 5.733e-06, -1.0, -3.667e-07, 5.733e-06, -1.0, 9.166e-07, 5.733e-06, -1.0, 8.236e-07, 1.0, -1.215e-06, 0.00593, 1.0, -1.215e-06, 0.00593, 1.0, -1.215e-06, 0.00593, 1.0, -1.215e-06, 0.00593, 1.0, -1.215e-06, 0.00593, 1.0, -1.215e-06, 0.00593, -0.1477, 0.989, 0.001942, -0.1526, 0.9883, 0.001263, -0.1531, 0.9882, 0.001248, -0.1477, 0.989, 0.001942, -0.1471, 0.9891, 0.00197, -0.1526, 0.9883, 0.001263, 0.001194, -0.001671, 1.0, 0.001773, -0.0003018, 1.0, 0.001195, -0.001671, 1.0, -9.792e-06, 1.0, -2.595e-06, -1.135e-05, 1.0, -1.149e-06, -1.203e-05, 1.0, -1.356e-06, -1.135e-05, 1.0, -1.149e-06, -9.792e-06, 1.0, -2.595e-06, -9.624e-06, 1.0, 1.449e-06, -1.135e-05, 1.0, -1.149e-06, -9.624e-06, 1.0, 1.449e-06, -5.412e-06, 1.0, 1.381e-07, -1.135e-05, 1.0, -1.149e-06, -5.412e-06, 1.0, 1.381e-07, -5.043e-06, 1.0, 0.0, 4.443e-06, -1.0, -9.155e-07, 3.853e-07, -1.0, 6.579e-07, 1.279e-09, -1.0, 8.068e-07, 4.443e-06, -1.0, -9.155e-07, 4.812e-06, -1.0, -1.058e-06, 3.853e-07, -1.0, 6.579e-07, 0.00682, 1.0, 0.001329, 0.006827, 1.0, 0.001322, 0.006839, 1.0, 0.001325, 0.00682, 1.0, 0.001329, 0.006834, 1.0, 0.001349, 0.006827, 1.0, 0.001322, 0.9837, -0.1796, 0.002986, 0.9837, -0.1797, 0.002956, 0.9837, -0.1797, 0.002955, 0.9837, -0.1796, 0.002986, 0.9837, -0.1797, 0.002972, 0.9837, -0.1797, 0.002956, -1.0, 0.0, 0.0, -1.0, 0.0, 0.0, -0.009252, -1.0, -4.788e-05, 0.0, 0.0, 0.0, 0.0, 0.0, 0.0, 0.0, 0.0, 0.0, 0.02369, 0.9997, 0.003642, 0.002291, 1.0, 0.0003533, -7.942e-06, 1.0, 0.0, 0.02369, 0.9997, 0.003642, 0.02624, 0.9996, 0.004034, 0.002291, 1.0, 0.0003533, 0.9869, 0.1614, 0.005915, 0.9869, 0.1613, 0.005474, 0.9869, 0.1613, 0.005459, 0.9309, 0.3651, -0.007118, 0.9725, 0.2326, -0.006147, 0.9991, 0.0245, 0.03371, 0.9971, 0.0748, 0.01033, 0.9971, 0.07478, 0.01003, 0.9971, 0.07479, 0.01014, 0.9474, 0.3198, -0.00846, 0.9474, 0.3198, -0.008384, 0.9474, 0.3198, -0.008472, 0.9998, -0.01756, 0.006073, 0.9998, -0.01756, 0.006073, 0.9998, -0.01756, 0.006073, 0.9725, 0.2326, -0.006147, 0.9998, -0.01908, -0.00146, 0.9991, 0.0245, 0.03371, 1.0, -0.009052, -0.002347, 1.0, -0.009052, -0.002347, 1.0, -0.009052, -0.002347, 0.9725, 0.2326, -0.006147, 0.9998, -0.02056, 5.221e-05, 0.9998, -0.01908, -0.00146, 0.9869, 0.1614, 0.005915, 0.9869, 0.1613, 0.005474, 0.9869, 0.1613, 0.005459, 0.9309, 0.3651, -0.007118, 0.9705, 0.241, -0.007457, 0.9987, 0.03899, 0.03365, 0.9997, 0.02227, 0.01389, 0.9997, 0.02227, 0.01392, 0.9997, 0.02228, 0.01406, 0.9474, 0.3198, -0.00846, 0.9474, 0.3198, -0.008384, 0.9474, 0.3198, -0.008472, 1.0, -0.002384, 5.194e-05, 1.0, -0.002384, 5.194e-05, 1.0, -0.002384, 5.194e-05, 0.9705, 0.241, -0.007457, 1.0, -0.001186, -0.004265, 0.9987, 0.03899, 0.03365, 1.0, -1.953e-07, -0.002325, 1.0, -1.953e-07, -0.002325, 1.0, -1.953e-07, -0.002325, 0.9705, 0.241, -0.007457, 1.0, -1.969e-07, -0.005461, 1.0, -0.001186, -0.004265, 1.0, -1.626e-07, 5.206e-05, 1.0, 5.595e-07, 5.164e-05, 1.0, 4.051e-07, 5.177e-05, 1.0, -1.25e-07, 5.25e-05, 0.9234, 0.008061, 0.3839, 0.709, -1.055e-06, 0.7052, 1.0, 0.004224, -0.002699, 0.9999, 0.01229, -0.00545, 0.9234, 0.008061, 0.3839, 1.0, 0.004224, -0.002699, 1.0, 0.006144, -0.002699, 1.0, -3.05e-07, 5.222e-05, 1.0, -4.311e-07, 5.223e-05, 1.0, -1.626e-07, 5.206e-05, 1.0, -1.25e-07, 5.25e-05])] * 3)])

# ---- objects
ob_mobile_wall_02_002 = bpy.data.objects.new('mobile_wall_02.002', me_scene_007)

# ---- transforms, parenting, visibility, modifiers, constraints
ob_mobile_wall_02_002.location = (0.0, 0.0, 0.0)
ob_mobile_wall_02_002.rotation_euler = (1.571, -0.0, 0.0)
ob_mobile_wall_02_002.scale = (0.01, 0.01, 0.01)
ob_mobile_wall_02_002.color = (0.8, 0.8, 0.8, 1.0)
ob_mobile_wall_02_002.lineart.crease_threshold = 0.0

# ---- collection membership
col_collection_1.objects.link(ob_mobile_wall_02_002)

# ---- scene / render settings (as saved in the file)
scene.frame_start = 1; scene.frame_end = 250; scene.frame_set(0)
scene.render.engine = 'BLENDER_EEVEE_NEXT'
scene.render.resolution_percentage = 50
scene.render.fps = 25
scene.render.dither_intensity = 0.0
scene.cycles.use_denoising = False
scene.cycles.samples = 128
scene.cycles.sampling_pattern = 'TABULATED_SOBOL'
scene.cycles.light_sampling_threshold = 0.0
scene.cycles.use_adaptive_sampling = False
scene.cycles.use_light_tree = False
scene.cycles.blur_glossy = 0.0
scene.cycles.sample_clamp_indirect = 0.0
scene.view_settings.view_transform = 'Standard'
bpy.context.view_layer.update()

# ---- added for rendering (the .blend has no active camera and no usable light): camera, sun
cam_auto = bpy.data.cameras.new('AutoCamera')
cam_auto.lens = 50.0
cam_auto.sensor_width = 36.0
cam_auto.clip_end = 1000.0
ob_auto_camera = bpy.data.objects.new('AutoCamera', cam_auto)
scene.collection.objects.link(ob_auto_camera)
ob_auto_camera.location = (11.1682, -11.7646, 14.2284)
ob_auto_camera.rotation_euler = (1.09748, -7.21219e-08, 0.694738)
scene.camera = ob_auto_camera
light_auto_sun = bpy.data.lights.new('AutoSun', 'SUN')
light_auto_sun.energy = 3.0
light_auto_sun.angle = 0.0523599
ob_auto_sun = bpy.data.objects.new('AutoSun', light_auto_sun)
scene.collection.objects.link(ob_auto_sun)
ob_auto_sun.rotation_euler = (0.872665, 0.174533, 0.523599)
bpy.context.view_layer.update()
